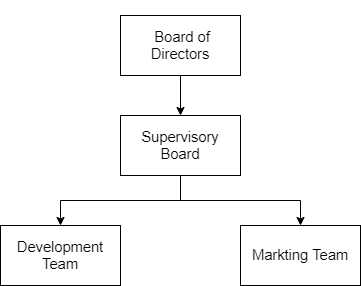

The diagram above was exported from draw.io. Its source (the exported page's mxGraphModel, read from the mxfile embedded in the PNG):
<mxGraphModel dx="868" dy="450" grid="1" gridSize="10" guides="1" tooltips="1" connect="1" arrows="1" fold="1" page="1" pageScale="1" pageWidth="827" pageHeight="1169" math="0" shadow="0">
  <root>
    <mxCell id="0" />
    <mxCell id="1" parent="0" />
    <mxCell id="WPhrG3xTezi3QAuB6Z25-3" value="" style="edgeStyle=orthogonalEdgeStyle;rounded=0;orthogonalLoop=1;jettySize=auto;html=1;" edge="1" parent="1" source="WPhrG3xTezi3QAuB6Z25-1" target="WPhrG3xTezi3QAuB6Z25-2">
      <mxGeometry relative="1" as="geometry" />
    </mxCell>
    <mxCell id="WPhrG3xTezi3QAuB6Z25-1" value="&#10;&#10;&lt;b style=&quot;font-weight: normal&quot; id=&quot;docs-internal-guid-a6225964-7fff-182e-5b83-2b0eb269b944&quot;&gt;&lt;span style=&quot;font-size: 11pt; font-family: arial; color: rgb(0, 0, 0); background-color: transparent; font-weight: 400; font-style: normal; font-variant: normal; text-decoration: none; vertical-align: baseline;&quot;&gt;&amp;nbsp;Board of Directors&lt;/span&gt;&lt;/b&gt;&#10;&#10;" style="rounded=0;whiteSpace=wrap;html=1;" vertex="1" parent="1">
      <mxGeometry x="354" y="140" width="120" height="60" as="geometry" />
    </mxCell>
    <mxCell id="WPhrG3xTezi3QAuB6Z25-5" value="" style="edgeStyle=orthogonalEdgeStyle;rounded=0;orthogonalLoop=1;jettySize=auto;html=1;" edge="1" parent="1" source="WPhrG3xTezi3QAuB6Z25-2" target="WPhrG3xTezi3QAuB6Z25-4">
      <mxGeometry relative="1" as="geometry" />
    </mxCell>
    <mxCell id="WPhrG3xTezi3QAuB6Z25-8" style="edgeStyle=orthogonalEdgeStyle;rounded=0;orthogonalLoop=1;jettySize=auto;html=1;exitX=0.5;exitY=1;exitDx=0;exitDy=0;entryX=0.5;entryY=0;entryDx=0;entryDy=0;" edge="1" parent="1" source="WPhrG3xTezi3QAuB6Z25-2" target="WPhrG3xTezi3QAuB6Z25-6">
      <mxGeometry relative="1" as="geometry" />
    </mxCell>
    <mxCell id="WPhrG3xTezi3QAuB6Z25-2" value="&lt;span id=&quot;docs-internal-guid-62db1d24-7fff-6ca2-3822-23181d72fa5b&quot;&gt;&lt;span style=&quot;font-size: 11pt ; font-family: &amp;#34;arial&amp;#34; ; background-color: transparent ; vertical-align: baseline&quot;&gt;Supervisory Board&lt;/span&gt;&lt;/span&gt;" style="rounded=0;whiteSpace=wrap;html=1;" vertex="1" parent="1">
      <mxGeometry x="354" y="240" width="120" height="60" as="geometry" />
    </mxCell>
    <mxCell id="WPhrG3xTezi3QAuB6Z25-4" value="&lt;span id=&quot;docs-internal-guid-62db1d24-7fff-6ca2-3822-23181d72fa5b&quot;&gt;&lt;span style=&quot;font-size: 11pt ; font-family: &amp;#34;arial&amp;#34; ; background-color: transparent ; vertical-align: baseline&quot;&gt;Development Team&lt;/span&gt;&lt;/span&gt;" style="rounded=0;whiteSpace=wrap;html=1;" vertex="1" parent="1">
      <mxGeometry x="234" y="350" width="120" height="60" as="geometry" />
    </mxCell>
    <mxCell id="WPhrG3xTezi3QAuB6Z25-6" value="&lt;span id=&quot;docs-internal-guid-62db1d24-7fff-6ca2-3822-23181d72fa5b&quot;&gt;&lt;span style=&quot;font-size: 11pt ; font-family: &amp;#34;arial&amp;#34; ; background-color: transparent ; vertical-align: baseline&quot;&gt;Markting Team&lt;/span&gt;&lt;/span&gt;" style="rounded=0;whiteSpace=wrap;html=1;" vertex="1" parent="1">
      <mxGeometry x="474" y="350" width="120" height="60" as="geometry" />
    </mxCell>
  </root>
</mxGraphModel>